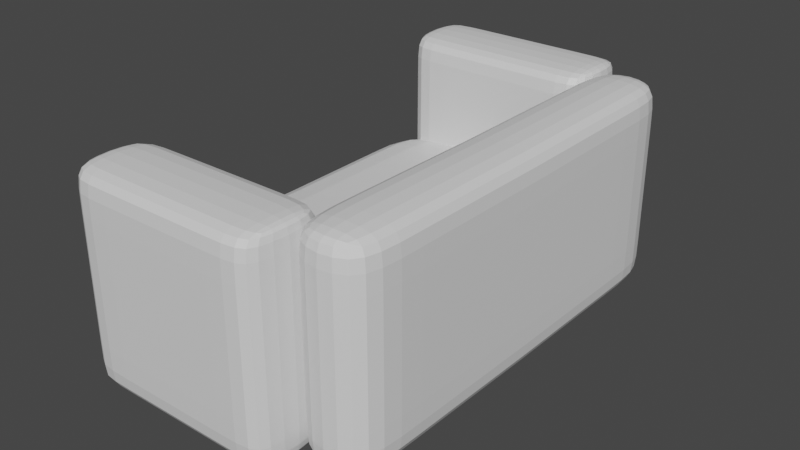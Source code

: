 # Source: sofa.blend  (saved by Blender 3.4.6; exported with 4.5.12 LTS)
import bpy
from mathutils import Matrix  # noqa: F401  (used for matrix-valued properties, if any)

bpy.ops.wm.read_factory_settings(use_empty=True)
scene = bpy.context.scene
scene.name = 'Scene'

# ---- collections
col_collection = bpy.data.collections.new('Collection'); scene.collection.children.link(col_collection)

# ---- materials (node trees are filled in below, after node groups)
mat_material = bpy.data.materials.new('Material')
mat_material.alpha_threshold = 0.0
mat_material.use_transparent_shadow = False
mat_material.roughness = 0.5
mat_material.line_color = (0.0, 0.0, 0.0, 1.0)

# ---- material node trees
mat_material.use_nodes = True; mat_material.node_tree.nodes.clear()
_N = mat_material.node_tree.nodes; _L = mat_material.node_tree.links
n0 = _N.new('ShaderNodeOutputMaterial'); n0.name = 'Material Output'; n0.location = (300, 300)
n1 = _N.new('ShaderNodeBsdfPrincipled'); n1.name = 'Principled BSDF'; n1.location = (10, 300)
n1.distribution = 'GGX'
n1.subsurface_method = 'RANDOM_WALK_SKIN'
n1.inputs[3].default_value = 1.45
n1.inputs[27].default_value = (0.0, 0.0, 0.0, 1.0)
n1.inputs[28].default_value = 1.0
_L.new(n1.outputs[0], n0.inputs[0])
n0.is_active_output = True

# ---- world
world_world = bpy.data.worlds.new('World'); scene.world = world_world
world_world.use_nodes = True; world_world.node_tree.nodes.clear()
_N = world_world.node_tree.nodes; _L = world_world.node_tree.links
n0 = _N.new('ShaderNodeOutputWorld'); n0.name = 'World Output'; n0.location = (300, 300)
n1 = _N.new('ShaderNodeBackground'); n1.name = 'Background'; n1.location = (10, 300)
n1.inputs[0].default_value = (0.05088, 0.05088, 0.05088, 1.0)
_L.new(n1.outputs[0], n0.inputs[0])
n0.is_active_output = True
world_world.color = (0.05088, 0.05088, 0.05088)
world_world.use_sun_shadow = False
world_world.sun_shadow_jitter_overblur = 0.0

# ---- meshes
me_cube_003 = bpy.data.meshes.new('Cube.003')
me_cube_003.from_pydata([(-1.0, -1.0, -1.0), (-1.0, -1.0, 1.0), (1.0, -1.0, -1.0), (1.0, -1.0, 1.0), (-1.0, -0.7307, -1.0), (1.0, -0.7307, 1.0), (-1.0, -0.7307, 1.0), (1.0, -0.7307, -1.0), (-1.0, -1.0, 0.7825), (1.0, -1.0, 0.7825), (-1.0, -0.7307, 0.7825), (1.0, -0.7307, 0.7825), (1.0, -1.0, -0.8031), (-1.0, -0.7307, -0.8031), (1.0, -0.7307, -0.8031), (-1.0, -1.0, -0.8031), (-0.4984, -0.8818, -0.05129), (-0.4984, -0.8818, -1.181), (-6.94, -0.8818, -0.05129), (-6.94, -0.8818, -1.181), (-6.94, -0.638, -1.181), (-0.4984, -0.638, -0.05129), (-6.94, -0.638, -0.05129), (-0.4984, -0.638, -1.181), (-6.94, -0.8818, -0.2367), (-0.4984, -0.8818, -0.2367), (-0.4984, -0.638, -0.2367), (-6.94, -0.638, -0.2367), (-0.4984, -0.8818, -1.01), (-0.4984, -0.638, -1.01), (-6.94, -0.638, -1.01), (-6.94, -0.8818, -1.01), (-6.607, -1.148, -1.018), (-6.607, -1.148, 0.9824), (-6.607, -0.7743, -1.018), (-6.607, -0.7743, 0.9824), (-0.832, -1.148, -1.018), (-0.832, -1.148, 0.9824), (-0.832, -0.7743, -1.018), (-0.832, -0.7743, 0.9824), (-1.571, -0.7743, -1.018), (-1.571, -0.7743, 0.9824), (-1.571, -1.148, -1.018), (-1.571, -1.148, 0.9824), (-5.899, -0.7743, -1.018), (-5.899, -1.148, 0.9824), (-5.899, -0.7743, 0.9824), (-5.899, -1.148, -1.018), (-6.607, -1.148, 0.8317), (-6.607, -0.7743, 0.8317), (-0.832, -0.7743, 0.8317), (-0.832, -1.148, 0.8317), (-1.571, -1.148, 0.8317), (-1.571, -0.7743, 0.8317), (-5.899, -0.7743, 0.8317), (-5.899, -1.148, 0.8317), (-6.607, -0.7743, -0.8425), (-0.832, -0.7743, -0.8425), (-0.832, -1.148, -0.8425), (-1.571, -1.148, -0.8425), (-1.571, -0.7743, -0.8425), (-5.899, -0.7743, -0.8425), (-5.899, -1.148, -0.8425), (-6.607, -1.148, -0.8425), (-1.0, 0.0, 0.9909), (1.0, 0.0, -1.009), (-1.0, 0.0, -1.009), (1.0, 0.0, 0.9909), (1.0, 0.0, 0.7734), (-1.0, 0.0, 0.7734), (-1.0, 0.0, -0.8122), (1.0, 0.0, -0.8122), (-6.94, 0.0, -1.19), (-0.4984, 0.0, -0.0604), (-6.94, 0.0, -0.0604), (-0.4984, 0.0, -1.19), (-6.94, 0.0, -0.2458), (-0.4984, 0.0, -0.2458), (-0.4984, 0.0, -1.019), (-6.94, 0.0, -1.019)], [], [(11, 5, 3, 9), (9, 3, 1, 8), (4, 7, 2, 0), (5, 6, 1, 3), (8, 1, 6, 10), (67, 64, 6, 5), (66, 65, 7, 4), (68, 67, 5, 11), (71, 68, 11, 14), (15, 8, 10, 13), (12, 9, 8, 15), (14, 11, 9, 12), (7, 14, 12, 2), (2, 12, 15, 0), (0, 15, 13, 4), (65, 71, 14, 7), (21, 22, 18, 16), (25, 16, 18, 24), (20, 23, 17, 19), (26, 21, 16, 25), (77, 73, 21, 26), (72, 75, 23, 20), (24, 18, 22, 27), (73, 74, 22, 21), (31, 24, 27, 30), (78, 77, 26, 29), (29, 26, 25, 28), (28, 25, 24, 31), (17, 28, 31, 19), (23, 29, 28, 17), (75, 78, 29, 23), (19, 31, 30, 20), (48, 33, 35, 49), (53, 41, 39, 50), (50, 39, 37, 51), (55, 45, 33, 48), (40, 38, 36, 42), (46, 35, 33, 45), (39, 41, 43, 37), (44, 40, 42, 47), (51, 37, 43, 52), (54, 46, 41, 53), (49, 35, 46, 54), (34, 44, 47, 32), (41, 46, 45, 43), (52, 43, 45, 55), (59, 52, 55, 62), (56, 49, 54, 61), (61, 54, 53, 60), (58, 51, 52, 59), (62, 55, 48, 63), (57, 50, 51, 58), (60, 53, 50, 57), (63, 48, 49, 56), (32, 63, 56, 34), (40, 60, 57, 38), (38, 57, 58, 36), (47, 62, 63, 32), (36, 58, 59, 42), (44, 61, 60, 40), (34, 56, 61, 44), (42, 59, 62, 47), (4, 13, 70, 66), (13, 10, 69, 70), (10, 6, 64, 69), (20, 30, 79, 72), (30, 27, 76, 79), (27, 22, 74, 76)])
_uv = me_cube_003.uv_layers.new(name='UVMap')
_uv.uv.foreach_set('vector', [0.5, 0.6875, 0.625, 0.6875, 0.625, 0.75, 0.5, 0.75, 0.5, 0.75, 0.625, 0.75, 0.625, 1.0, 0.5, 1.0, 0.125, 0.6875, 0.375, 0.6875, 0.375, 0.75, 0.125, 0.75, 0.625, 0.6875, 0.875, 0.6875, 0.875, 0.75, 0.625, 0.75, 0.5, 0.0, 0.625, 0.0, 0.625, 0.0625, 0.5, 0.0625, 0.625, 0.6562, 0.875, 0.6562, 0.875, 0.6875, 0.625, 0.6875, 0.125, 0.6562, 0.375, 0.6563, 0.375, 0.6875, 0.125, 0.6875, 0.5, 0.6562, 0.625, 0.6562, 0.625, 0.6875, 0.5, 0.6875, 0.4375, 0.6563, 0.5, 0.6562, 0.5, 0.6875, 0.4375, 0.6875, 0.4375, 0.0, 0.5, 0.0, 0.5, 0.0625, 0.4375, 0.0625, 0.4375, 0.75, 0.5, 0.75, 0.5, 1.0, 0.4375, 1.0, 0.4375, 0.6875, 0.5, 0.6875, 0.5, 0.75, 0.4375, 0.75, 0.375, 0.6875, 0.4375, 0.6875, 0.4375, 0.75, 0.375, 0.75, 0.375, 0.75, 0.4375, 0.75, 0.4375, 1.0, 0.375, 1.0, 0.375, 0.0, 0.4375, 0.0, 0.4375, 0.0625, 0.375, 0.0625, 0.375, 0.6563, 0.4375, 0.6563, 0.4375, 0.6875, 0.375, 0.6875, 0.625, 0.6264, 0.875, 0.6264, 0.875, 0.75, 0.625, 0.75, 0.5, 0.75, 0.625, 0.75, 0.625, 1.0, 0.5, 1.0, 0.125, 0.6264, 0.375, 0.6264, 0.375, 0.75, 0.125, 0.75, 0.5, 0.6264, 0.625, 0.6264, 0.625, 0.75, 0.5, 0.75, 0.5, 0.5789, 0.625, 0.5789, 0.625, 0.6264, 0.5, 0.6264, 0.125, 0.5789, 0.375, 0.5789, 0.375, 0.6264, 0.125, 0.6264, 0.5, 0.0, 0.625, 0.0, 0.625, 0.1236, 0.5, 0.1236, 0.625, 0.5789, 0.875, 0.5789, 0.875, 0.6264, 0.625, 0.6264, 0.4375, 0.0, 0.5, 0.0, 0.5, 0.1236, 0.4375, 0.1236, 0.4375, 0.5789, 0.5, 0.5789, 0.5, 0.6264, 0.4375, 0.6264, 0.4375, 0.6264, 0.5, 0.6264, 0.5, 0.75, 0.4375, 0.75, 0.4375, 0.75, 0.5, 0.75, 0.5, 1.0, 0.4375, 1.0, 0.375, 0.75, 0.4375, 0.75, 0.4375, 1.0, 0.375, 1.0, 0.375, 0.6264, 0.4375, 0.6264, 0.4375, 0.75, 0.375, 0.75, 0.375, 0.5789, 0.4375, 0.5789, 0.4375, 0.6264, 0.375, 0.6264, 0.375, 0.0, 0.4375, 0.0, 0.4375, 0.1236, 0.375, 0.1236, 0.5, 0.0, 0.625, 0.0, 0.625, 0.25, 0.5, 0.25, 0.5, 0.375, 0.625, 0.375, 0.625, 0.5, 0.5, 0.5, 0.5, 0.5, 0.625, 0.5, 0.625, 0.75, 0.5, 0.75, 0.5, 0.9375, 0.625, 0.9375, 0.625, 1.0, 0.5, 1.0, 0.25, 0.5, 0.375, 0.5, 0.375, 0.75, 0.25, 0.75, 0.8125, 0.5, 0.875, 0.5, 0.875, 0.75, 0.8125, 0.75, 0.625, 0.5, 0.75, 0.5, 0.75, 0.75, 0.625, 0.75, 0.1875, 0.5, 0.25, 0.5, 0.25, 0.75, 0.1875, 0.75, 0.5, 0.75, 0.625, 0.75, 0.625, 0.875, 0.5, 0.875, 0.5, 0.3125, 0.625, 0.3125, 0.625, 0.375, 0.5, 0.375, 0.5, 0.25, 0.625, 0.25, 0.625, 0.3125, 0.5, 0.3125, 0.125, 0.5, 0.1875, 0.5, 0.1875, 0.75, 0.125, 0.75, 0.75, 0.5, 0.8125, 0.5, 0.8125, 0.75, 0.75, 0.75, 0.5, 0.875, 0.625, 0.875, 0.625, 0.9375, 0.5, 0.9375, 0.4375, 0.875, 0.5, 0.875, 0.5, 0.9375, 0.4375, 0.9375, 0.4375, 0.25, 0.5, 0.25, 0.5, 0.3125, 0.4375, 0.3125, 0.4375, 0.3125, 0.5, 0.3125, 0.5, 0.375, 0.4375, 0.375, 0.4375, 0.75, 0.5, 0.75, 0.5, 0.875, 0.4375, 0.875, 0.4375, 0.9375, 0.5, 0.9375, 0.5, 1.0, 0.4375, 1.0, 0.4375, 0.5, 0.5, 0.5, 0.5, 0.75, 0.4375, 0.75, 0.4375, 0.375, 0.5, 0.375, 0.5, 0.5, 0.4375, 0.5, 0.4375, 0.0, 0.5, 0.0, 0.5, 0.25, 0.4375, 0.25, 0.375, 0.0, 0.4375, 0.0, 0.4375, 0.25, 0.375, 0.25, 0.375, 0.375, 0.4375, 0.375, 0.4375, 0.5, 0.375, 0.5, 0.375, 0.5, 0.4375, 0.5, 0.4375, 0.75, 0.375, 0.75, 0.375, 0.9375, 0.4375, 0.9375, 0.4375, 1.0, 0.375, 1.0, 0.375, 0.75, 0.4375, 0.75, 0.4375, 0.875, 0.375, 0.875, 0.375, 0.3125, 0.4375, 0.3125, 0.4375, 0.375, 0.375, 0.375, 0.375, 0.25, 0.4375, 0.25, 0.4375, 0.3125, 0.375, 0.3125, 0.375, 0.875, 0.4375, 0.875, 0.4375, 0.9375, 0.375, 0.9375, 0.375, 0.0625, 0.4375, 0.0625, 0.4375, 0.09375, 0.375, 0.09375, 0.4375, 0.0625, 0.5, 0.0625, 0.5, 0.09375, 0.4375, 0.09375, 0.5, 0.0625, 0.625, 0.0625, 0.625, 0.09375, 0.5, 0.09375, 0.375, 0.1236, 0.4375, 0.1236, 0.4375, 0.1711, 0.375, 0.1711, 0.4375, 0.1236, 0.5, 0.1236, 0.5, 0.1711, 0.4375, 0.1711, 0.5, 0.1236, 0.625, 0.1236, 0.625, 0.1711, 0.5, 0.1711])
me_cube_003.materials.append(mat_material)
me_cube_003.update()

# ---- objects
ob_cube_003 = bpy.data.objects.new('Cube.003', me_cube_003)

# ---- transforms, parenting, visibility, modifiers, constraints
ob_cube_003.location = (1.288, 0.0, 0.6163)
ob_cube_003.scale = (0.3463, 2.125, 1.0)
_m = ob_cube_003.modifiers.new('Subdivision', 'SUBSURF')
_m.levels = 4
_m = ob_cube_003.modifiers.new('Mirror', 'MIRROR')
_m.use_axis = (False, True, False)
_m.use_clip = True

# ---- collection membership
col_collection.objects.link(ob_cube_003)

# ---- scene / render settings (as saved in the file)
scene.frame_start = 1; scene.frame_end = 250; scene.frame_set(1)
scene.render.engine = 'BLENDER_EEVEE_NEXT'
scene.cycles.sampling_pattern = 'TABULATED_SOBOL'
scene.cycles.use_light_tree = False
scene.view_settings.view_transform = 'Filmic'
bpy.context.view_layer.update()

# ---- added for rendering (the .blend has no active camera and no usable light): camera, sun
cam_auto = bpy.data.cameras.new('AutoCamera')
cam_auto.lens = 50.0
cam_auto.sensor_width = 36.0
cam_auto.clip_end = 1000.0
ob_auto_camera = bpy.data.objects.new('AutoCamera', cam_auto)
scene.collection.objects.link(ob_auto_camera)
ob_auto_camera.location = (5.81946, -6.67198, 4.9676)
ob_auto_camera.rotation_euler = (1.09748, -7.21219e-08, 0.694738)
scene.camera = ob_auto_camera
light_auto_sun = bpy.data.lights.new('AutoSun', 'SUN')
light_auto_sun.energy = 3.0
light_auto_sun.angle = 0.0523599
ob_auto_sun = bpy.data.objects.new('AutoSun', light_auto_sun)
scene.collection.objects.link(ob_auto_sun)
ob_auto_sun.rotation_euler = (0.872665, 0.174533, 0.523599)
bpy.context.view_layer.update()
